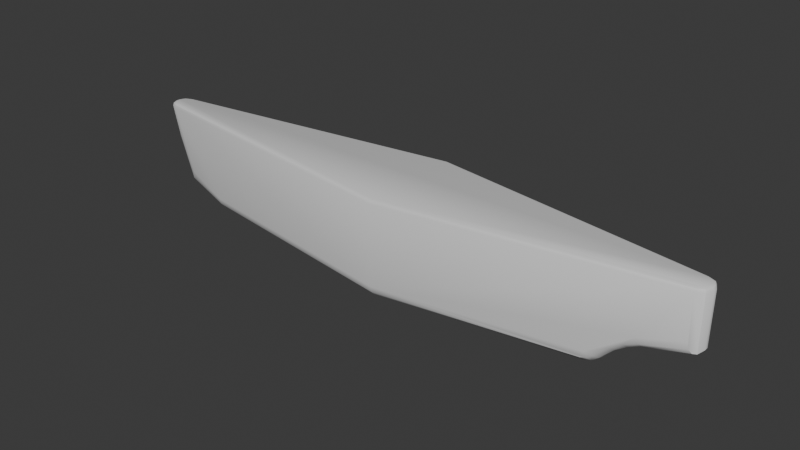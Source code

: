 # Source: uboat1.blend  (saved by Blender 4.2.66; exported with 4.5.12 LTS)
import bpy
from mathutils import Matrix  # noqa: F401  (used for matrix-valued properties, if any)

bpy.ops.wm.read_factory_settings(use_empty=True)
scene = bpy.context.scene
scene.name = 'Scene'

# ---- collections
col_collection = bpy.data.collections.new('Collection'); scene.collection.children.link(col_collection)

# ---- materials (node trees are filled in below, after node groups)
mat_material = bpy.data.materials.new('Material')
mat_material.alpha_threshold = 0.0
mat_material.use_transparent_shadow = False
mat_material.roughness = 0.5
mat_material.line_color = (0.0, 0.0, 0.0, 1.0)

# ---- node groups
ng_smooth_by_angle = bpy.data.node_groups.new('Smooth by Angle', 'GeometryNodeTree')
_s = ng_smooth_by_angle.interface.new_socket(name='Mesh', in_out='OUTPUT', socket_type='NodeSocketGeometry')
_s = ng_smooth_by_angle.interface.new_socket(name='Mesh', in_out='INPUT', socket_type='NodeSocketGeometry')
_s = ng_smooth_by_angle.interface.new_socket(name='Angle', in_out='INPUT', socket_type='NodeSocketFloat')
_s.subtype = 'ANGLE'
_s.default_value = 0.5236
_s.min_value = 0.0
_s.max_value = 3.142
_s.description = 'Maximum face angle for smooth edges'
_s = ng_smooth_by_angle.interface.new_socket(name='Ignore Sharpness', in_out='INPUT', socket_type='NodeSocketBool')
_s.force_non_field = True
ng_smooth_by_angle.description = 'Set the sharpness of mesh edges based on the angle between the neighboring faces'
ng_smooth_by_angle.is_modifier = True
_N = ng_smooth_by_angle.nodes; _L = ng_smooth_by_angle.links
n0 = _N.new('GeometryNodeSetShadeSmooth'); n0.name = 'Set Shade Smooth'; n0.location = (120, -80)
n0.domain = 'EDGE'
n1 = _N.new('GeometryNodeSetShadeSmooth'); n1.name = 'Set Shade Smooth.001'; n1.location = (300, -80)
n2 = _N.new('NodeGroupOutput'); n2.name = 'Group Output'; n2.location = (480, -80)
n3 = _N.new('GeometryNodeInputMeshEdgeAngle'); n3.name = 'Edge Angle'; n3.location = (-440, -240)
n4 = _N.new('NodeGroupInput'); n4.name = 'Group Input'; n4.location = (-80, -80)
n5 = _N.new('GeometryNodeInputEdgeSmooth'); n5.name = 'Is Edge Smooth'; n5.location = (-260, -120)
n6 = _N.new('GeometryNodeInputShadeSmooth'); n6.name = 'Is Shade Smooth'; n6.location = (-440, -397)
n7 = _N.new('FunctionNodeCompare'); n7.name = 'Compare'; n7.location = (-260, -260)
n7.operation = 'LESS_EQUAL'
n7.inputs[6].default_value = (0.0, 0.0, 0.0, 0.0)
n7.inputs[7].default_value = (0.0, 0.0, 0.0, 0.0)
n8 = _N.new('FunctionNodeBooleanMath'); n8.name = 'Boolean Math.001'; n8.location = (-80, -260)
n9 = _N.new('NodeGroupInput'); n9.name = 'Group Input.001'; n9.location = (-440, -329)
n10 = _N.new('NodeGroupInput'); n10.name = 'Group Input.002'; n10.location = (-259, -189)
n11 = _N.new('FunctionNodeBooleanMath'); n11.name = 'Boolean Math'; n11.location = (-80, -149)
n11.operation = 'OR'
n12 = _N.new('FunctionNodeBooleanMath'); n12.name = 'Boolean Math.002'; n12.location = (-260, -380)
n12.operation = 'OR'
n13 = _N.new('NodeGroupInput'); n13.name = 'Group Input.003'; n13.location = (-440, -460)
_L.new(n3.outputs[0], n7.inputs[0])
_L.new(n1.outputs[0], n2.inputs[0])
_L.new(n9.outputs[1], n7.inputs[1])
_L.new(n7.outputs[0], n8.inputs[0])
_L.new(n4.outputs[0], n0.inputs[0])
_L.new(n0.outputs[0], n1.inputs[0])
_L.new(n8.outputs[0], n0.inputs[2])
_L.new(n10.outputs[2], n11.inputs[1])
_L.new(n5.outputs[0], n11.inputs[0])
_L.new(n11.outputs[0], n0.inputs[1])
_L.new(n13.outputs[2], n12.inputs[1])
_L.new(n6.outputs[0], n12.inputs[0])
_L.new(n12.outputs[0], n8.inputs[1])
n2.is_active_output = True

# ---- material node trees
mat_material.use_nodes = True; mat_material.node_tree.nodes.clear()
_N = mat_material.node_tree.nodes; _L = mat_material.node_tree.links
n0 = _N.new('ShaderNodeOutputMaterial'); n0.name = 'Material Output'; n0.location = (300, 300)
n1 = _N.new('ShaderNodeBsdfPrincipled'); n1.name = 'Principled BSDF'; n1.location = (10, 300)
n1.inputs[3].default_value = 1.45
_L.new(n1.outputs[0], n0.inputs[0])
n0.is_active_output = True

# ---- world
world_world = bpy.data.worlds.new('World'); scene.world = world_world
world_world.use_nodes = True; world_world.node_tree.nodes.clear()
_N = world_world.node_tree.nodes; _L = world_world.node_tree.links
n0 = _N.new('ShaderNodeOutputWorld'); n0.name = 'World Output'; n0.location = (300, 300)
n1 = _N.new('ShaderNodeBackground'); n1.name = 'Background'; n1.location = (10, 300)
n1.inputs[0].default_value = (0.05088, 0.05088, 0.05088, 1.0)
_L.new(n1.outputs[0], n0.inputs[0])
n0.is_active_output = True
world_world.color = (0.05088, 0.05088, 0.05088)
world_world.sun_shadow_jitter_overblur = 0.0

# ---- meshes
me_cube = bpy.data.meshes.new('Cube')
me_cube.from_pydata([(11.59, 0.08344, -0.3949), (11.48, 0.3516, -0.4523), (11.59, -0.08329, -0.3949), (11.48, -0.3515, -0.4523), (-11.39, 0.4413, 0.0841), (-11.3, 0.08344, -1.117), (-11.36, 0.2687, 0.04944), (-11.22, 0.3516, -1.224), (-11.3, -0.08329, -1.117), (-11.34, 0.1224, -0.04928), (-11.22, -0.3515, -1.224), (-11.33, 0.02461, -0.197), (0.1215, 2.157, -1.55), (-11.32, -0.009715, -0.3713), (-11.33, 0.02461, -0.5456), (0.1215, 2.089, -1.803), (-11.34, 0.1224, -0.6933), (0.1215, 1.903, -1.987), (-11.36, 0.2687, -0.7921), (0.1215, -2.157, -1.55), (0.1215, -1.902, -1.987), (0.1215, -2.088, -1.803), (11.19, 0.4891, -0.07709), (11.34, 0.4204, -0.4528), (11.23, 0.4707, -0.3154), (11.19, -0.489, -0.07603), (11.23, -0.4706, -0.3149), (11.34, -0.4202, -0.4526), (-11.01, 0.4891, -0.9647), (-11.04, 0.4707, -1.189), (-11.12, 0.4204, -1.284), (-11.01, -0.489, -0.9609), (-11.12, -0.4202, -1.283), (-11.04, -0.4706, -1.187), (-9.182, -0.2437, -2.055), (-9.186, -0.764, -1.551), (-9.208, -0.4958, -1.987), (-9.21, -0.6863, -1.803), (-8.982, 0.795, -1.551), (-9.113, 0.2549, -2.055), (-11.42, 0.2651, 0.03818), (-9.021, 0.715, -1.803), (-11.6, 0.2586, -0.007425), (-9.069, 0.5173, -1.987), (8.58, -0.3726, -1.647), (-11.46, 0.08125, -0.0579), (8.52, -0.6356, -1.61), (-11.63, 0.1538, -0.0928), (9.591, -0.7291, -0.4497), (9.756, -0.1968, -0.9209), (-11.46, 0.04418, -0.2017), (9.659, -0.6509, -0.6909), (9.72, -0.4561, -0.8634), (8.913, -0.3231, -1.343), (-11.46, 0.03116, -0.3713), (8.748, -0.7874, -1.153), (8.859, -0.5849, -1.297), (-11.46, 0.04418, -0.5409), (9.344, -0.2587, -1.077), (9.213, -0.7177, -0.8615), (9.298, -0.5192, -1.024), (9.706, 0.712, -0.4063), (9.787, 0.191, -0.9094), (-11.46, 0.08125, -0.6847), (9.761, 0.6356, -0.6523), (9.791, 0.4449, -0.8365), (8.629, 0.365, -1.613), (8.604, 0.6229, -1.552), (9.383, 0.2517, -1.06), (9.323, 0.7012, -0.8133), (9.377, 0.5069, -0.9893), (8.959, 0.3153, -1.318), (8.861, 0.7704, -1.09), (8.942, 0.5721, -1.251), (8.464, 0.3898, -1.803), (8.324, 0.8513, -1.609), (8.429, 0.6493, -1.751), (7.926, 0.4707, -2.055), (7.905, 0.9142, -1.803), (7.922, 0.7255, -1.987), (8.04, 0.9623, -1.51), (8.216, 0.4271, -1.981), (8.13, 0.8803, -1.746), (8.195, 0.6844, -1.918), (7.913, -0.472, -2.055), (7.88, -0.9177, -1.803), (7.903, -0.728, -1.987), (8.45, -0.3918, -1.799), (8.289, -0.8563, -1.606), (8.404, -0.6528, -1.747), (8.006, -0.9672, -1.51), (8.203, -0.4285, -1.98), (8.102, -0.8844, -1.745), (8.174, -0.6872, -1.917), (-11.82, -0.3515, 0.4334), (-11.93, -0.08329, 0.487), (-11.82, 0.3516, 0.4334), (-11.93, 0.08344, 0.487), (0.1215, -2.013, 1.797), (0.1215, -2.157, 1.655), (0.1215, -2.114, 1.755), (0.1215, 2.157, 1.655), (0.1215, 2.013, 1.797), (0.1215, 2.115, 1.755), (11.47, 0.05108, 1.797), (11.61, 0.08344, 1.655), (11.57, 0.07397, 1.755), (11.17, 0.4891, 1.655), (-6.815, 1.084, 0.0519), (11.13, 0.3517, 1.797), (-5.741, 1.317, -0.191), (11.16, 0.4489, 1.755), (11.38, 0.2429, 1.797), (-6.793, 0.9235, 0.01969), (11.48, 0.3516, 1.655), (-6.045, 1.279, -0.06602), (11.45, 0.3198, 1.755), (-4.705, 1.055, -0.2844), (11.13, -0.3515, 1.797), (-5.464, 0.6777, -0.167), (11.17, -0.489, 1.655), (-4.912, 1.014, -0.2171), (11.16, -0.4487, 1.755), (-4.703, 1.048, -0.3135), (-5.455, 0.6204, -0.2499), (11.47, -0.05093, 1.797), (-4.904, 1.003, -0.2728), (11.61, -0.08329, 1.655), (-4.701, 1.044, -0.3713), (11.57, -0.07381, 1.755), (11.38, -0.2427, 1.797), (-5.452, 0.5971, -0.3713), (-4.901, 0.9955, -0.3713), (11.48, -0.3515, 1.655), (-4.703, 1.048, -0.4291), (11.45, -0.3196, 1.755), (-11.81, 0.351, 1.797), (-5.455, 0.6204, -0.4928), (-4.904, 1.003, -0.4698), (-11.81, 0.4891, 1.655), (-4.705, 1.055, -0.4582), (-11.82, 0.4487, 1.755), (-5.464, 0.6777, -0.5757), (-12.14, 0.05108, 1.797), (-12.25, 0.08344, 1.656), (-6.031, 1.236, -0.605), (-12.24, 0.07397, 1.755), (-12.05, 0.2429, 1.797), (-6.793, 0.9235, -0.7623), (-12.13, 0.3516, 1.655), (-12.12, 0.3198, 1.755), (-6.815, 1.084, -0.7945), (-12.14, -0.05093, 1.797), (-12.25, -0.08329, 1.656), (-12.24, -0.07381, 1.755), (-11.81, -0.489, 1.655), (-11.81, -0.3509, 1.797), (-11.82, -0.4485, 1.755), (-12.05, -0.2427, 1.797), (-12.13, -0.3515, 1.655), (-12.12, -0.3196, 1.755), (-11.58, 0.3915, 0.02848), (-11.66, 0.3516, -0.007099), (-11.62, 0.3734, 0.01564), (-11.09, 0.4754, -0.8251), (-11.37, 0.3516, -0.8086), (-11.48, 0.4284, 0.06294), (-11.39, 0.4584, 0.08066), (-11.29, 0.4891, 0.0773), (-11.04, 0.4891, -0.8266), (-11.43, 0.152, -0.7204), (-11.4, 0.2339, -0.7617), (-11.39, 0.267, -0.7869), (-11.67, 0.2715, -0.02994), (-11.37, 0.3358, -0.8055), (-11.47, 0.08613, -0.6824), (-11.45, 0.1177, -0.7038), (-11.49, 0.08344, -0.6391), (-11.56, 0.08344, -0.4595), (-11.59, 0.09138, -0.3713), (-11.64, 0.1255, -0.2223), (-11.67, 0.2607, -0.03359), (-11.67, 0.1952, -0.08158), (-11.67, 0.173, -0.1065), (-11.03, 0.4919, -0.8267), (-6.824, 1.143, -0.7825), (-6.464, 1.198, -0.7512), (-6.323, 1.244, -0.008766), (-6.041, 1.265, -0.6532), (-6.075, 1.259, -0.6764), (-6.093, 1.256, -0.6821), (-6.047, 1.284, -0.06359), (-5.74, 1.313, -0.5459), (-5.744, 1.325, -0.187), (-11.53, 0.07586, -0.5331), (-5.726, 1.275, -0.446), (-5.732, 1.292, -0.5093), (-5.724, 1.269, -0.3713), (-5.726, 1.275, -0.2966), (-5.732, 1.292, -0.2333), (-6.774, 0.7875, -0.07205), (-6.761, 0.6966, -0.2094), (-6.756, 0.6647, -0.3713), (-6.761, 0.6966, -0.5333), (-6.774, 0.7875, -0.6706), (-6.031, 1.236, -0.1376), (-4.912, 1.014, -0.5255)], [], [(101, 107, 22, 61, 80, 12), (133, 3, 2, 127), (99, 155, 31, 35, 19), (1, 23, 24, 22, 107, 114), (94, 159, 153, 95), (27, 3, 133, 120, 25, 26), (67, 76, 75, 72, 73), (0, 105, 127, 2), (44, 66, 71, 53), (159, 94, 10, 32, 33, 31, 155), (149, 96, 97, 144), (96, 149, 139, 168, 167, 166, 161, 163, 162), (169, 28, 29, 30, 7, 165, 164), (5, 7, 39, 34, 10, 8), (174, 165, 7, 5, 177, 175, 176, 170, 171, 172), (97, 96, 162, 173, 181, 182, 183, 180, 179, 178), (105, 0, 1, 114), (34, 39, 77, 84), (87, 74, 66, 44), (74, 87, 91, 81), (53, 71, 68, 58), (90, 48, 25, 120, 99, 19), (81, 91, 84, 77), (39, 7, 30, 43), (43, 30, 29, 41), (41, 29, 28, 38), (35, 31, 33, 37), (37, 33, 32, 36), (36, 32, 10, 34), (19, 35, 37, 21), (21, 37, 36, 20), (77, 39, 43, 17, 79), (90, 92, 88, 55, 59, 51, 48), (17, 43, 41, 15), (15, 41, 38, 12), (56, 46, 44, 53), (55, 88, 89, 46, 56), (67, 73, 71, 66), (108, 113, 6, 4), (59, 55, 56, 60), (60, 56, 53, 58), (72, 69, 70, 73), (73, 70, 68, 71), (62, 1, 0, 2, 3, 49, 58, 68), (51, 59, 60, 52), (52, 60, 58, 49), (69, 64, 65, 70), (70, 65, 62, 68), (49, 3, 27, 52), (52, 27, 26, 51), (51, 26, 25, 48), (61, 22, 24, 64), (64, 24, 23, 65), (65, 23, 1, 62), (82, 75, 76, 83), (83, 76, 74, 81), (148, 18, 172, 171, 170, 176, 63, 16, 204), (88, 92, 93, 89), (89, 93, 91, 87), (90, 19, 21, 85, 92), (78, 82, 83, 79), (79, 83, 81, 77), (187, 108, 4, 167, 168), (92, 85, 86, 93), (93, 86, 84, 91), (79, 17, 15, 78), (66, 74, 76, 67), (85, 21, 20, 86), (46, 89, 87, 44), (192, 193, 191, 187, 168, 139, 101, 12, 38, 28, 169, 184, 185, 186, 190, 189, 188), (95, 153, 144, 97), (10, 94, 95, 8), (8, 95, 97, 178, 194, 177, 5), (112, 104, 106, 116), (116, 106, 105, 114), (109, 112, 116, 111), (111, 116, 114, 107), (156, 158, 160, 157), (157, 160, 159, 155), (158, 152, 154, 160), (160, 154, 153, 159), (130, 118, 122, 135), (135, 122, 120, 133), (125, 130, 135, 129), (129, 135, 133, 127), (147, 136, 141, 150), (150, 141, 139, 149), (143, 147, 150, 146), (146, 150, 149, 144), (102, 109, 111, 103), (103, 111, 107, 101), (104, 125, 129, 106), (106, 129, 127, 105), (99, 120, 122, 100), (100, 122, 118, 98), (136, 102, 103, 141), (141, 103, 101, 139), (152, 143, 146, 154), (154, 146, 144, 153), (155, 99, 100, 157), (157, 100, 98, 156), (40, 42, 163, 161, 166, 4, 6), (78, 15, 12, 80, 82), (61, 64, 69, 72, 75, 82, 80), (45, 9, 11, 50), (50, 11, 13, 54), (54, 13, 14, 57), (57, 14, 16, 63), (86, 20, 36, 34, 84), (172, 18, 174), (200, 201, 11, 9), (184, 151, 185), (14, 203, 204, 16), (180, 50, 54, 179), (13, 202, 203, 14), (201, 202, 13, 11), (151, 184, 169, 164, 165, 174, 18, 148), (183, 47, 45, 50, 180), (162, 163, 42, 181, 173), (42, 40, 45, 47), (42, 47, 183, 182, 181), (113, 200, 9, 45, 40, 6), (4, 166, 167), (179, 54, 57, 194, 178), (194, 57, 63, 175, 177), (63, 176, 175), (192, 196, 195, 197, 198, 199, 110, 193), (115, 113, 108, 187, 191), (110, 115, 191, 193), (113, 115, 205, 200), (115, 110, 199, 205), (119, 121, 126, 124), (121, 117, 123, 126), (124, 126, 132, 131), (126, 123, 128, 132), (131, 132, 138, 137), (132, 128, 134, 138), (137, 138, 206, 142), (138, 134, 140, 206), (148, 204, 145, 188, 189, 190), (188, 145, 196, 192), (151, 148, 190, 186), (151, 186, 185), (140, 134, 195, 196), (134, 128, 197, 195), (128, 123, 198, 197), (123, 117, 199, 198), (119, 124, 201, 200), (124, 131, 202, 201), (131, 137, 203, 202), (137, 142, 204, 203), (121, 119, 200, 205), (117, 121, 205, 199), (142, 206, 145, 204), (206, 140, 196, 145), (125, 104, 112, 109, 102, 136, 147, 143, 152, 158, 156, 98, 118, 130)])
me_cube.polygons.foreach_set('use_smooth', [True] * 156)
_k = set([(4, 6), (4, 167), (6, 40), (9, 45), (11, 13), (11, 50), (13, 14), (14, 57), (16, 63), (18, 172), (18, 174), (40, 45), (45, 50), (57, 63), (63, 176), (110, 199), (113, 200), (117, 123), (119, 124), (121, 126), (123, 128), (124, 131), (126, 132), (128, 134), (131, 137), (132, 138), (134, 140), (137, 142), (138, 206), (148, 204), (192, 196), (195, 196), (195, 197), (197, 198), (198, 199), (200, 201), (201, 202), (202, 203), (203, 204)])
me_cube.attributes.new('sharp_edge', 'BOOLEAN', 'EDGE').data.foreach_set('value', [ (min(e.vertices), max(e.vertices)) in _k for e in me_cube.edges])
_uv = me_cube.uv_layers.new(name='UVMap')
_uv.uv.foreach_set('vector', [0.6165, 0.375, 0.6118, 0.4952, 0.4229, 0.4952, 0.4179, 0.4792, 0.399, 0.4611, 0.4054, 0.375, 0.6111, 0.75, 0.375, 0.75, 0.375, 0.6485, 0.6108, 0.6485, 0.6165, 0.875, 0.6151, 0.9952, 0.4115, 0.9952, 0.4006, 0.9761, 0.4054, 0.875, 0.375, 0.5, 0.3815, 0.4976, 0.3991, 0.4959, 0.4229, 0.4952, 0.6118, 0.4952, 0.6111, 0.5, 0.5, 0.0, 0.6143, 0.0, 0.614, 0.1015, 0.5, 0.1015, 0.3816, 0.7524, 0.375, 0.75, 0.6111, 0.75, 0.6118, 0.7548, 0.423, 0.7548, 0.3992, 0.7541, 0.3427, 0.5351, 0.3408, 0.5345, 0.3411, 0.5, 0.3461, 0.5006, 0.3459, 0.5377, 0.375, 0.6015, 0.6108, 0.6015, 0.6108, 0.6485, 0.375, 0.6485, 0.342, 0.6769, 0.3425, 0.5717, 0.3457, 0.5761, 0.3452, 0.6719, 0.6143, 1.0, 0.5, 1.0, 0.375, 1.0, 0.38, 0.9976, 0.3934, 0.9958, 0.4115, 0.9952, 0.6151, 0.9952, 0.6143, 0.25, 0.5, 0.25, 0.5, 0.1485, 0.614, 0.1485, 0.5, 0.25, 0.6143, 0.25, 0.6151, 0.2548, 0.4841, 0.2548, 0.4816, 0.2536, 0.4777, 0.2525, 0.472, 0.2511, 0.4699, 0.2506, 0.4668, 0.25, 0.4209, 0.2548, 0.4112, 0.2548, 0.3932, 0.2542, 0.3799, 0.2524, 0.375, 0.25, 0.4063, 0.25, 0.419, 0.2542, 0.125, 0.6015, 0.1264, 0.5274, 0.1495, 0.5856, 0.1488, 0.6678, 0.1264, 0.7226, 0.125, 0.6485, 0.4061, 0.2441, 0.4063, 0.25, 0.375, 0.25, 0.375, 0.1485, 0.4122, 0.1485, 0.4089, 0.1495, 0.408, 0.1617, 0.4075, 0.175, 0.4066, 0.2057, 0.4056, 0.2182, 0.5, 0.1485, 0.5, 0.25, 0.4668, 0.25, 0.4633, 0.2203, 0.4628, 0.2162, 0.4578, 0.1912, 0.4555, 0.1827, 0.4456, 0.1646, 0.4333, 0.1515, 0.4262, 0.1485, 0.6108, 0.6015, 0.375, 0.6015, 0.375, 0.5, 0.6111, 0.5, 0.1488, 0.6678, 0.1495, 0.5856, 0.3349, 0.5647, 0.3348, 0.685, 0.3406, 0.6792, 0.3407, 0.5705, 0.3425, 0.5717, 0.342, 0.6769, 0.3407, 0.5705, 0.3406, 0.6792, 0.3383, 0.682, 0.3384, 0.5677, 0.3452, 0.6719, 0.3457, 0.5761, 0.3505, 0.5826, 0.3501, 0.6659, 0.3989, 0.7892, 0.4172, 0.7721, 0.423, 0.7548, 0.6118, 0.7548, 0.6165, 0.875, 0.4054, 0.875, 0.3384, 0.5677, 0.3383, 0.682, 0.3348, 0.685, 0.3349, 0.5647, 0.1495, 0.5856, 0.1264, 0.5274, 0.1279, 0.5129, 0.1498, 0.542, 0.1498, 0.542, 0.1279, 0.5129, 0.1298, 0.5, 0.1499, 0.5, 0.375, 0.2749, 0.375, 0.2548, 0.4112, 0.2548, 0.4011, 0.2761, 0.4006, 0.9761, 0.4115, 0.9952, 0.375, 0.9952, 0.375, 0.9773, 0.1477, 0.75, 0.1298, 0.75, 0.1279, 0.7365, 0.1483, 0.7092, 0.1483, 0.7092, 0.1279, 0.7365, 0.1264, 0.7226, 0.1488, 0.6678, 0.4054, 0.875, 0.4006, 0.9761, 0.375, 0.9766, 0.375, 0.8751, 0.2499, 0.75, 0.1484, 0.75, 0.1485, 0.7094, 0.25, 0.7353, 0.3349, 0.5647, 0.1495, 0.5856, 0.15, 0.5423, 0.25, 0.5147, 0.3349, 0.5322, 0.3989, 0.7892, 0.3775, 0.7867, 0.375, 0.7843, 0.3709, 0.7798, 0.3705, 0.7752, 0.375, 0.7707, 0.4172, 0.7721, 0.25, 0.5147, 0.15, 0.5423, 0.1505, 0.5, 0.2499, 0.5, 0.375, 0.3749, 0.375, 0.2755, 0.4011, 0.2761, 0.4054, 0.375, 0.345, 0.7114, 0.3418, 0.7145, 0.342, 0.6769, 0.3452, 0.6719, 0.3447, 0.7489, 0.3407, 0.75, 0.3406, 0.7157, 0.3418, 0.7145, 0.345, 0.7114, 0.3427, 0.5351, 0.3459, 0.5377, 0.3457, 0.5761, 0.3425, 0.5717, 0.75, 0.5867, 0.6875, 0.5867, 0.6875, 0.9431, 0.75, 0.9431, 0.3497, 0.7498, 0.3447, 0.7489, 0.3449, 0.7112, 0.3499, 0.7086, 0.3499, 0.7086, 0.3449, 0.7112, 0.3452, 0.6719, 0.3501, 0.6659, 0.3461, 0.5006, 0.3509, 0.5004, 0.3508, 0.5409, 0.3458, 0.5377, 0.3458, 0.5377, 0.3508, 0.5409, 0.3505, 0.5826, 0.3457, 0.5761, 0.355, 0.5895, 0.3736, 0.5274, 0.375, 0.6015, 0.375, 0.6485, 0.3736, 0.7226, 0.3547, 0.6586, 0.3501, 0.6659, 0.3505, 0.5826, 0.3543, 0.75, 0.3497, 0.7498, 0.3498, 0.7084, 0.3545, 0.7048, 0.3545, 0.7048, 0.3498, 0.7084, 0.3501, 0.6659, 0.3547, 0.6586, 0.3509, 0.5004, 0.3554, 0.5, 0.3553, 0.5442, 0.3507, 0.5409, 0.3507, 0.5409, 0.3553, 0.5442, 0.355, 0.5895, 0.3505, 0.5826, 0.3547, 0.6586, 0.3736, 0.7226, 0.3721, 0.7365, 0.3545, 0.7047, 0.3545, 0.7047, 0.3721, 0.7365, 0.3702, 0.75, 0.3543, 0.75, 0.375, 0.7707, 0.375, 0.7548, 0.423, 0.7548, 0.4172, 0.7721, 0.4179, 0.4792, 0.4229, 0.4952, 0.375, 0.4952, 0.375, 0.4804, 0.3554, 0.5, 0.3702, 0.5, 0.3721, 0.5133, 0.3552, 0.5443, 0.3552, 0.5443, 0.3721, 0.5133, 0.3736, 0.5274, 0.355, 0.5895, 0.3388, 0.5, 0.3407, 0.5, 0.3407, 0.5346, 0.3385, 0.5333, 0.3385, 0.5333, 0.3407, 0.5346, 0.3407, 0.5705, 0.3384, 0.5677, 0.3125, 0.5867, 0.3125, 0.9431, 0.3125, 0.9468, 0.3342, 0.955, 0.3461, 0.9459, 0.3626, 0.9511, 0.375, 0.9511, 0.375, 0.9431, 0.375, 0.5867, 0.3403, 0.75, 0.3386, 0.75, 0.3383, 0.7167, 0.3405, 0.7155, 0.3405, 0.7155, 0.3383, 0.7167, 0.3383, 0.682, 0.3406, 0.6792, 0.3989, 0.7892, 0.4054, 0.875, 0.375, 0.8749, 0.3754, 0.7899, 0.3777, 0.7875, 0.3354, 0.5, 0.3381, 0.5, 0.3383, 0.5335, 0.335, 0.5321, 0.335, 0.5321, 0.3383, 0.5335, 0.3384, 0.5677, 0.3349, 0.5647, 0.7517, 0.53, 0.75, 0.5867, 0.75, 0.9431, 0.7562, 0.9431, 0.7623, 0.9354, 0.3378, 0.75, 0.3351, 0.75, 0.3348, 0.7178, 0.3381, 0.7164, 0.3381, 0.7164, 0.3348, 0.7178, 0.3348, 0.685, 0.3383, 0.682, 0.3349, 0.5322, 0.25, 0.5147, 0.2501, 0.5, 0.3348, 0.5, 0.3425, 0.5717, 0.3407, 0.5705, 0.3408, 0.5345, 0.3427, 0.5351, 0.3345, 0.75, 0.2501, 0.75, 0.25, 0.7353, 0.3347, 0.7176, 0.3418, 0.7146, 0.3406, 0.7157, 0.3406, 0.6792, 0.342, 0.6769, 0.4633, 0.3127, 0.485, 0.3131, 0.4923, 0.3101, 0.4955, 0.3072, 0.4841, 0.2548, 0.6151, 0.2548, 0.6165, 0.375, 0.4054, 0.375, 0.4011, 0.2761, 0.4112, 0.2548, 0.4209, 0.2548, 0.421, 0.255, 0.4483, 0.3007, 0.4504, 0.3046, 0.4548, 0.3087, 0.4552, 0.3089, 0.4566, 0.3093, 0.5, 0.1015, 0.614, 0.1015, 0.614, 0.1485, 0.5, 0.1485, 0.375, 0.0, 0.5, 0.0, 0.5, 0.1015, 0.375, 0.1015, 0.375, 0.1015, 0.5, 0.1015, 0.5, 0.1485, 0.4262, 0.1485, 0.4205, 0.1463, 0.4122, 0.1485, 0.375, 0.1485, 0.6275, 0.5585, 0.6265, 0.6108, 0.625, 0.5991, 0.6263, 0.5312, 0.625, 0.5052, 0.625, 0.5983, 0.6108, 0.6015, 0.6111, 0.5, 0.6302, 0.5348, 0.6275, 0.5585, 0.6266, 0.5262, 0.6297, 0.5005, 0.625, 0.4953, 0.625, 0.4998, 0.6111, 0.5, 0.6118, 0.4952, 0.8699, 0.7152, 0.8725, 0.6915, 0.8734, 0.7245, 0.8702, 0.75, 0.625, 0.9952, 0.625, 0.9997, 0.6143, 1.0, 0.6151, 0.9952, 0.8725, 0.6915, 0.8735, 0.6392, 0.8749, 0.6518, 0.8737, 0.7197, 0.625, 0.003994, 0.625, 0.09693, 0.614, 0.1015, 0.6143, 0.0, 0.6275, 0.6915, 0.6302, 0.7152, 0.6297, 0.7495, 0.6266, 0.7238, 0.625, 0.7502, 0.625, 0.7547, 0.6118, 0.7548, 0.6111, 0.75, 0.6265, 0.6392, 0.6275, 0.6915, 0.6263, 0.7188, 0.625, 0.6509, 0.625, 0.6517, 0.625, 0.7448, 0.6111, 0.75, 0.6108, 0.6485, 0.8725, 0.5585, 0.8699, 0.5348, 0.8702, 0.5, 0.8734, 0.5255, 0.625, 0.2503, 0.625, 0.2548, 0.6151, 0.2548, 0.6143, 0.25, 0.8735, 0.6108, 0.8725, 0.5585, 0.8737, 0.5303, 0.8749, 0.5982, 0.625, 0.1531, 0.625, 0.246, 0.6143, 0.25, 0.614, 0.1485, 0.75, 0.5083, 0.6302, 0.5348, 0.6298, 0.5, 0.7499, 0.5, 0.625, 0.3751, 0.625, 0.4952, 0.6118, 0.4952, 0.6165, 0.375, 0.6265, 0.6108, 0.6265, 0.6392, 0.625, 0.6458, 0.625, 0.6042, 0.625, 0.6042, 0.625, 0.6458, 0.6108, 0.6485, 0.6108, 0.6015, 0.6165, 0.875, 0.6118, 0.7548, 0.625, 0.7548, 0.625, 0.8749, 0.7499, 0.75, 0.6298, 0.75, 0.6302, 0.7152, 0.75, 0.7417, 0.8699, 0.5348, 0.75, 0.5083, 0.7501, 0.5, 0.87, 0.5, 0.625, 0.255, 0.625, 0.3749, 0.6165, 0.375, 0.6151, 0.2548, 0.8735, 0.6392, 0.8735, 0.6108, 0.875, 0.6042, 0.875, 0.6458, 0.625, 0.1042, 0.625, 0.1458, 0.614, 0.1485, 0.614, 0.1015, 0.6151, 0.9952, 0.6165, 0.875, 0.625, 0.8751, 0.625, 0.995, 0.87, 0.75, 0.7501, 0.75, 0.75, 0.7417, 0.8699, 0.7152, 0.6875, 0.9511, 0.6875, 1.0, 0.7356, 1.0, 0.7413, 0.9898, 0.75, 0.96, 0.75, 0.9431, 0.6875, 0.9431, 0.375, 0.4598, 0.375, 0.3751, 0.4054, 0.375, 0.399, 0.4611, 0.3776, 0.4628, 0.4179, 0.4792, 0.375, 0.4804, 0.3707, 0.4761, 0.371, 0.4715, 0.3752, 0.4657, 0.3775, 0.4636, 0.399, 0.4611, 0.625, 0.9511, 0.625, 0.9431, 0.5625, 0.9431, 0.5625, 0.9511, 0.5625, 0.9511, 0.5625, 0.9431, 0.5, 0.9431, 0.5, 0.9511, 0.5, 0.9511, 0.5, 0.9431, 0.4375, 0.9431, 0.4375, 0.9511, 0.4375, 0.9511, 0.4375, 0.9431, 0.375, 0.9431, 0.375, 0.9511, 0.3347, 0.7176, 0.25, 0.7353, 0.1485, 0.7094, 0.1488, 0.6678, 0.3348, 0.685, 0.3125, 0.9468, 0.3125, 0.9431, 0.2882, 0.9431, 0.625, 0.5867, 0.5625, 0.5867, 0.5625, 0.9431, 0.625, 0.9431, 0.25, 0.9152, 0.25, 0.5867, 0.2268, 0.5867, 0.4375, 0.9431, 0.4375, 0.5867, 0.375, 0.5867, 0.375, 0.9431, 0.3412, 0.02981, 0.5625, 0.9511, 0.5, 0.9511, 0.5, 0.9888, 0.5, 0.9431, 0.5, 0.5867, 0.4375, 0.5867, 0.4375, 0.9431, 0.5625, 0.5867, 0.5, 0.5867, 0.5, 0.9431, 0.5625, 0.9431, 0.25, 0.5867, 0.25, 0.9152, 0.2501, 0.9165, 0.2528, 0.9199, 0.2828, 0.9427, 0.2882, 0.9431, 0.3125, 0.9431, 0.3125, 0.5867, 0.4145, 0.08552, 0.625, 1.0, 0.625, 0.9511, 0.5625, 0.9511, 0.3412, 0.02981, 0.4763, 0.2184, 0.4858, 0.2288, 0.4717, 0.1582, 0.4618, 0.1623, 0.4637, 0.1689, 0.6875, 1.0, 0.6875, 0.9511, 0.625, 0.9511, 0.625, 1.0, 0.4717, 0.1582, 0.4197, 0.08029, 0.4145, 0.08552, 0.4248, 0.1038, 0.4618, 0.1623, 0.6875, 0.5867, 0.625, 0.5867, 0.625, 0.9431, 0.625, 0.9511, 0.6875, 0.9511, 0.6875, 0.9431, 0.75, 0.9431, 0.75, 0.96, 0.7562, 0.9431, 0.5, 0.9888, 0.5, 0.9511, 0.4375, 0.9511, 0.4375, 0.9713, 0.4652, 0.9796, 0.4375, 0.9713, 0.4375, 0.9511, 0.375, 0.9511, 0.375, 0.9544, 0.3926, 0.9595, 0.375, 0.9511, 0.3626, 0.9511, 0.375, 0.9544, 0.6338, 0.1946, 0.6581, 0.1581, 0.7003, 0.13, 0.75, 0.1201, 0.7997, 0.13, 0.8419, 0.1581, 0.87, 0.2003, 0.8727, 0.2137, 0.6901, 0.5, 0.6875, 0.5867, 0.75, 0.5867, 0.7483, 0.53, 0.6956, 0.5, 0.87, 0.2003, 0.9725, 0.162, 0.9741, 0.1701, 0.8727, 0.2137, 0.6875, 0.5867, 0.6849, 0.5, 0.6276, 0.5, 0.625, 0.5867, 0.9696, 0.1549, 0.87, 0.2003, 0.8419, 0.1581, 0.9219, 0.08354, 0.6101, 0.583, 0.6029, 0.5006, 0.5651, 0.5, 0.5606, 0.5831, 0.8924, 0.05948, 0.8257, 0.131, 0.8009, 0.1145, 0.8451, 0.03044, 0.5606, 0.5831, 0.5599, 0.5, 0.5026, 0.5, 0.4999, 0.5831, 0.838, 0.02751, 0.8009, 0.1145, 0.7505, 0.1064, 0.7538, 0.01076, 0.4999, 0.5831, 0.4974, 0.5, 0.4401, 0.5, 0.4394, 0.583, 0.7462, 0.01076, 0.7505, 0.1064, 0.7002, 0.1162, 0.662, 0.02751, 0.4394, 0.583, 0.4349, 0.5, 0.3971, 0.5006, 0.3899, 0.583, 0.6549, 0.03044, 0.7002, 0.1162, 0.6743, 0.131, 0.6076, 0.05948, 0.3125, 0.5867, 0.375, 0.5867, 0.3724, 0.5, 0.3338, 0.5, 0.3208, 0.5034, 0.3149, 0.5055, 0.546, 0.1316, 0.5781, 0.08354, 0.6581, 0.1581, 0.6338, 0.1946, 0.25, 0.5867, 0.3125, 0.5867, 0.3101, 0.5055, 0.2512, 0.5462, 0.25, 0.5867, 0.2488, 0.5462, 0.2268, 0.5867, 0.6743, 0.131, 0.7002, 0.1162, 0.7003, 0.13, 0.6581, 0.1581, 0.7002, 0.1162, 0.7505, 0.1064, 0.75, 0.1201, 0.7003, 0.13, 0.7505, 0.1064, 0.8009, 0.1145, 0.7997, 0.13, 0.75, 0.1201, 0.8009, 0.1145, 0.8257, 0.131, 0.8419, 0.1581, 0.7997, 0.13, 0.6101, 0.583, 0.5606, 0.5831, 0.5625, 0.5867, 0.625, 0.5867, 0.5606, 0.5831, 0.4999, 0.5831, 0.5, 0.5867, 0.5625, 0.5867, 0.4999, 0.5831, 0.4394, 0.583, 0.4375, 0.5867, 0.5, 0.5867, 0.4394, 0.583, 0.3899, 0.583, 0.375, 0.5867, 0.4375, 0.5867, 0.6029, 0.5006, 0.6101, 0.583, 0.625, 0.5867, 0.6224, 0.5, 0.8257, 0.131, 0.8924, 0.05948, 0.9165, 0.07812, 0.8419, 0.1581, 0.3899, 0.583, 0.3971, 0.5006, 0.3776, 0.5, 0.375, 0.5867, 0.6076, 0.05948, 0.6743, 0.131, 0.6581, 0.1581, 0.5835, 0.07812, 0.6265, 0.6392, 0.6265, 0.6108, 0.6275, 0.5585, 0.6302, 0.5348, 0.75, 0.5083, 0.8699, 0.5348, 0.8725, 0.5585, 0.8735, 0.6108, 0.8735, 0.6392, 0.8725, 0.6915, 0.8699, 0.7152, 0.75, 0.7417, 0.6302, 0.7152, 0.6275, 0.6915])
me_cube.materials.append(mat_material)
me_cube.use_mirror_vertex_groups = False
me_cube.update()

# ---- objects
ob_cube = bpy.data.objects.new('Cube', me_cube)

# ---- transforms, parenting, visibility, modifiers, constraints
ob_cube.location = (0.0, 0.0, 0.0)
ob_cube.scale = (1.894, 1.894, 1.894)
ob_cube.lock_rotations_4d = False
ob_cube.empty_display_type = 'ARROWS'
ob_cube.lineart.crease_threshold = 0.0
_m = ob_cube.modifiers.new('Smooth by Angle', 'NODES')
_m.node_group = ng_smooth_by_angle
_m.use_pin_to_last = True
_m.show_group_selector = False

# ---- collection membership
col_collection.objects.link(ob_cube)

# ---- scene / render settings (as saved in the file)
scene.frame_start = 1; scene.frame_end = 250; scene.frame_set(1)
scene.render.engine = 'BLENDER_EEVEE_NEXT'
bpy.context.view_layer.update()

# ---- added for rendering (the .blend has no active camera and no usable light): camera, sun
cam_auto = bpy.data.cameras.new('AutoCamera')
cam_auto.lens = 50.0
cam_auto.sensor_width = 36.0
cam_auto.clip_end = 1000.0
ob_auto_camera = bpy.data.objects.new('AutoCamera', cam_auto)
scene.collection.objects.link(ob_auto_camera)
ob_auto_camera.location = (42.4259, -51.6431, 34.1842)
ob_auto_camera.rotation_euler = (1.09748, -7.21219e-08, 0.694738)
scene.camera = ob_auto_camera
light_auto_sun = bpy.data.lights.new('AutoSun', 'SUN')
light_auto_sun.energy = 3.0
light_auto_sun.angle = 0.0523599
ob_auto_sun = bpy.data.objects.new('AutoSun', light_auto_sun)
scene.collection.objects.link(ob_auto_sun)
ob_auto_sun.rotation_euler = (0.872665, 0.174533, 0.523599)
bpy.context.view_layer.update()
